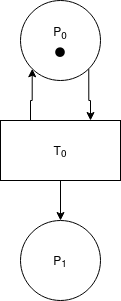

The diagram above was exported from draw.io. Its source (the exported page's mxGraphModel, read from the mxfile embedded in the PNG):
<mxGraphModel dx="1355" dy="764" grid="1" gridSize="10" guides="1" tooltips="1" connect="1" arrows="1" fold="1" page="1" pageScale="1" pageWidth="850" pageHeight="1100" math="0" shadow="0">
  <root>
    <mxCell id="0" />
    <mxCell id="1" parent="0" />
    <mxCell id="PYGC6b5xiXy0WHhwmFP6-8" style="edgeStyle=orthogonalEdgeStyle;rounded=0;orthogonalLoop=1;jettySize=auto;html=1;exitX=1;exitY=1;exitDx=0;exitDy=0;entryX=0.75;entryY=0;entryDx=0;entryDy=0;" edge="1" parent="1" source="PYGC6b5xiXy0WHhwmFP6-1" target="PYGC6b5xiXy0WHhwmFP6-2">
      <mxGeometry relative="1" as="geometry" />
    </mxCell>
    <mxCell id="PYGC6b5xiXy0WHhwmFP6-1" value="P&lt;sub&gt;0&lt;br&gt;&lt;code&gt;⬤&lt;/code&gt;&lt;/sub&gt;" style="ellipse;whiteSpace=wrap;html=1;aspect=fixed;" vertex="1" parent="1">
      <mxGeometry x="280" y="360" width="80" height="80" as="geometry" />
    </mxCell>
    <mxCell id="PYGC6b5xiXy0WHhwmFP6-9" style="edgeStyle=orthogonalEdgeStyle;rounded=0;orthogonalLoop=1;jettySize=auto;html=1;exitX=0.25;exitY=0;exitDx=0;exitDy=0;entryX=0;entryY=1;entryDx=0;entryDy=0;" edge="1" parent="1" source="PYGC6b5xiXy0WHhwmFP6-2" target="PYGC6b5xiXy0WHhwmFP6-1">
      <mxGeometry relative="1" as="geometry" />
    </mxCell>
    <mxCell id="PYGC6b5xiXy0WHhwmFP6-11" style="edgeStyle=orthogonalEdgeStyle;rounded=0;orthogonalLoop=1;jettySize=auto;html=1;exitX=0.5;exitY=1;exitDx=0;exitDy=0;entryX=0.5;entryY=0;entryDx=0;entryDy=0;" edge="1" parent="1" source="PYGC6b5xiXy0WHhwmFP6-2" target="PYGC6b5xiXy0WHhwmFP6-3">
      <mxGeometry relative="1" as="geometry" />
    </mxCell>
    <mxCell id="PYGC6b5xiXy0WHhwmFP6-2" value="T&lt;sub&gt;0&lt;/sub&gt;" style="rounded=0;whiteSpace=wrap;html=1;" vertex="1" parent="1">
      <mxGeometry x="260" y="480" width="120" height="60" as="geometry" />
    </mxCell>
    <mxCell id="PYGC6b5xiXy0WHhwmFP6-3" value="P&lt;sub&gt;1&lt;/sub&gt;" style="ellipse;whiteSpace=wrap;html=1;aspect=fixed;" vertex="1" parent="1">
      <mxGeometry x="280" y="580" width="80" height="80" as="geometry" />
    </mxCell>
  </root>
</mxGraphModel>